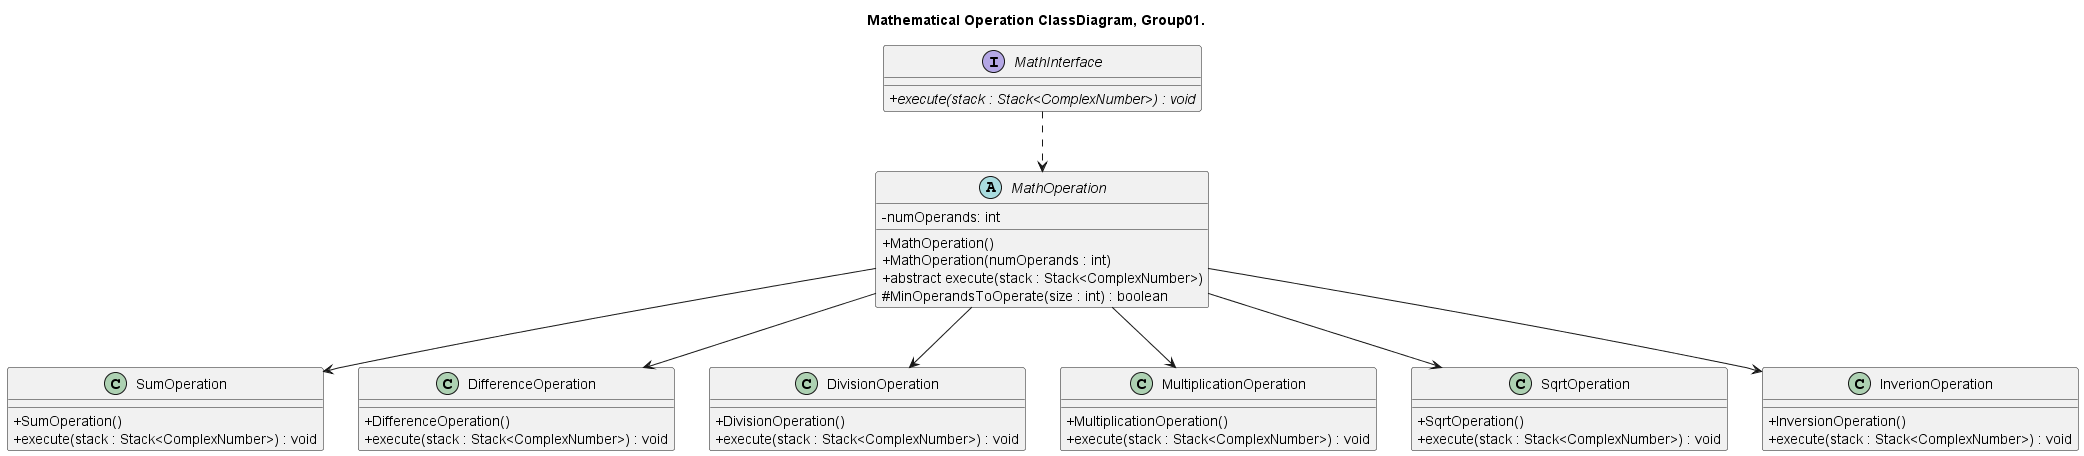

The diagram above was rendered by PlantUML. Its source (embedded in the PNG):
@startuml ClassDiagram_group01


title Mathematical Operation ClassDiagram, Group01.

skinparam ClassAttributeIconSize 0

interface MathInterface{
	+ {abstract} execute(stack : Stack<ComplexNumber>) : void
}

abstract class MathOperation{
	- numOperands: int
	+ MathOperation()	
	+ MathOperation(numOperands : int)
	+ abstract execute(stack : Stack<ComplexNumber>)
	# MinOperandsToOperate(size : int) : boolean
}

class SumOperation{
	+ SumOperation()
	+ execute(stack : Stack<ComplexNumber>) : void
}

class DifferenceOperation{
	+ DifferenceOperation()
	+ execute(stack : Stack<ComplexNumber>) : void
}

class DivisionOperation{
	+ DivisionOperation()
	+ execute(stack : Stack<ComplexNumber>) : void
}

class MultiplicationOperation{
	+ MultiplicationOperation()
	+ execute(stack : Stack<ComplexNumber>) : void
}

class SqrtOperation{
	+ SqrtOperation()
	+ execute(stack : Stack<ComplexNumber>) : void
}

class InverionOperation{
	+ InversionOperation()
	+ execute(stack : Stack<ComplexNumber>) : void
}

MathOperation <.up. MathInterface
MathOperation --> SumOperation
MathOperation --> DifferenceOperation
MathOperation --> DivisionOperation
MathOperation --> MultiplicationOperation
MathOperation --> SqrtOperation
MathOperation --> InverionOperation

@enduml